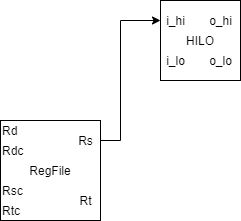

The diagram above was exported from draw.io. Its source (the exported page's mxGraphModel, read from the mxfile embedded in the PNG):
<mxGraphModel dx="962" dy="632" grid="1" gridSize="10" guides="1" tooltips="1" connect="1" arrows="1" fold="1" page="1" pageScale="1" pageWidth="827" pageHeight="1169" math="0" shadow="0">
  <root>
    <mxCell id="0" />
    <mxCell id="1" parent="0" />
    <mxCell id="YZoIb3kOTyzLV_oadNWL-1" value="RegFile" style="rounded=0;whiteSpace=wrap;html=1;" parent="1" vertex="1">
      <mxGeometry x="240" y="200" width="100" height="100" as="geometry" />
    </mxCell>
    <mxCell id="YZoIb3kOTyzLV_oadNWL-2" value="Rd" style="text;html=1;align=left;verticalAlign=middle;resizable=0;points=[];autosize=1;" parent="1" vertex="1">
      <mxGeometry x="240" y="200" width="30" height="20" as="geometry" />
    </mxCell>
    <mxCell id="YZoIb3kOTyzLV_oadNWL-3" value="Rdc" style="text;html=1;align=left;verticalAlign=middle;resizable=0;points=[];autosize=1;" parent="1" vertex="1">
      <mxGeometry x="240" y="220" width="40" height="20" as="geometry" />
    </mxCell>
    <mxCell id="YZoIb3kOTyzLV_oadNWL-4" value="Rsc" style="text;html=1;align=left;verticalAlign=middle;resizable=0;points=[];autosize=1;" parent="1" vertex="1">
      <mxGeometry x="240" y="260" width="40" height="20" as="geometry" />
    </mxCell>
    <mxCell id="YZoIb3kOTyzLV_oadNWL-5" value="Rtc" style="text;html=1;align=left;verticalAlign=middle;resizable=0;points=[];autosize=1;" parent="1" vertex="1">
      <mxGeometry x="240" y="280" width="30" height="20" as="geometry" />
    </mxCell>
    <mxCell id="YZoIb3kOTyzLV_oadNWL-13" style="edgeStyle=orthogonalEdgeStyle;rounded=0;orthogonalLoop=1;jettySize=auto;html=1;" parent="1" source="YZoIb3kOTyzLV_oadNWL-6" target="YZoIb3kOTyzLV_oadNWL-9" edge="1">
      <mxGeometry relative="1" as="geometry">
        <Array as="points">
          <mxPoint x="360" y="220" />
        </Array>
      </mxGeometry>
    </mxCell>
    <mxCell id="YZoIb3kOTyzLV_oadNWL-6" value="Rs" style="text;html=1;align=center;verticalAlign=middle;resizable=0;points=[];autosize=1;" parent="1" vertex="1">
      <mxGeometry x="310" y="210" width="30" height="20" as="geometry" />
    </mxCell>
    <mxCell id="YZoIb3kOTyzLV_oadNWL-7" value="Rt" style="text;html=1;align=center;verticalAlign=middle;resizable=0;points=[];autosize=1;" parent="1" vertex="1">
      <mxGeometry x="310" y="270" width="30" height="20" as="geometry" />
    </mxCell>
    <mxCell id="YZoIb3kOTyzLV_oadNWL-8" value="HILO" style="rounded=0;whiteSpace=wrap;html=1;" parent="1" vertex="1">
      <mxGeometry x="400" y="80" width="80" height="80" as="geometry" />
    </mxCell>
    <mxCell id="YZoIb3kOTyzLV_oadNWL-9" value="i_hi" style="text;html=1;align=center;verticalAlign=middle;resizable=0;points=[];autosize=1;" parent="1" vertex="1">
      <mxGeometry x="400" y="90" width="30" height="20" as="geometry" />
    </mxCell>
    <mxCell id="YZoIb3kOTyzLV_oadNWL-10" value="i_lo" style="text;html=1;align=center;verticalAlign=middle;resizable=0;points=[];autosize=1;" parent="1" vertex="1">
      <mxGeometry x="400" y="130" width="30" height="20" as="geometry" />
    </mxCell>
    <mxCell id="YZoIb3kOTyzLV_oadNWL-11" value="o_hi" style="text;html=1;align=center;verticalAlign=middle;resizable=0;points=[];autosize=1;" parent="1" vertex="1">
      <mxGeometry x="440" y="90" width="40" height="20" as="geometry" />
    </mxCell>
    <mxCell id="YZoIb3kOTyzLV_oadNWL-12" value="o_lo" style="text;html=1;align=center;verticalAlign=middle;resizable=0;points=[];autosize=1;" parent="1" vertex="1">
      <mxGeometry x="440" y="130" width="40" height="20" as="geometry" />
    </mxCell>
  </root>
</mxGraphModel>